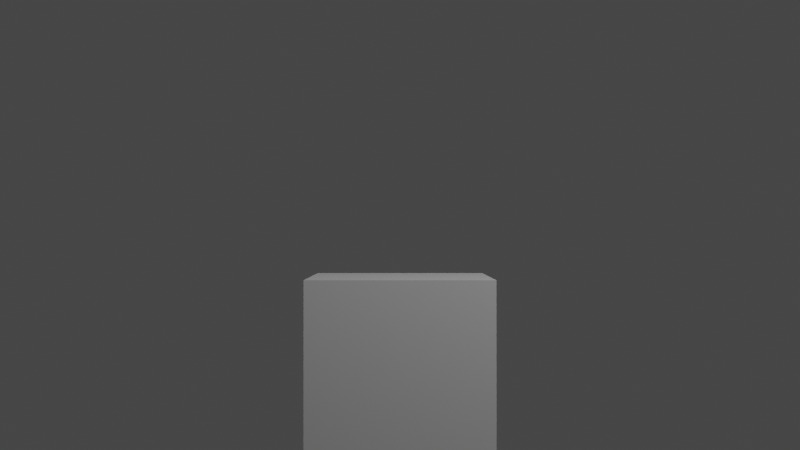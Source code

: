 # Source: testLight.blend  (saved by Blender 3.2.14; exported with 4.5.12 LTS)
import bpy
from mathutils import Matrix  # noqa: F401  (used for matrix-valued properties, if any)

bpy.ops.wm.read_factory_settings(use_empty=True)
scene = bpy.context.scene
scene.name = 'Scene'

# ---- collections
col_collection = bpy.data.collections.new('Collection'); scene.collection.children.link(col_collection)

# ---- materials (node trees are filled in below, after node groups)
mat_material = bpy.data.materials.new('Material')
mat_material.alpha_threshold = 0.0
mat_material.use_transparent_shadow = False
mat_material.line_color = (0.0, 0.0, 0.0, 1.0)

# ---- material node trees
mat_material.use_nodes = True; mat_material.node_tree.nodes.clear()
_N = mat_material.node_tree.nodes; _L = mat_material.node_tree.links
n0 = _N.new('ShaderNodeOutputMaterial'); n0.name = 'Material Output'; n0.location = (300, 300)
n1 = _N.new('ShaderNodeBsdfPrincipled'); n1.name = 'Principled BSDF'; n1.location = (10, 300)
n1.distribution = 'GGX'
n1.subsurface_method = 'RANDOM_WALK_SKIN'
n1.inputs[2].default_value = 0.4
n1.inputs[3].default_value = 1.45
n1.inputs[27].default_value = (0.0, 0.0, 0.0, 1.0)
n1.inputs[28].default_value = 1.0
_L.new(n1.outputs[0], n0.inputs[0])
n0.is_active_output = True

# ---- world
world_world = bpy.data.worlds.new('World'); scene.world = world_world
world_world.use_nodes = True; world_world.node_tree.nodes.clear()
_N = world_world.node_tree.nodes; _L = world_world.node_tree.links
n0 = _N.new('ShaderNodeOutputWorld'); n0.name = 'World Output'; n0.location = (300, 300)
n1 = _N.new('ShaderNodeBackground'); n1.name = 'Background'; n1.location = (10, 300)
n1.inputs[0].default_value = (0.05088, 0.05088, 0.05088, 1.0)
_L.new(n1.outputs[0], n0.inputs[0])
n0.is_active_output = True
world_world.color = (0.05088, 0.05088, 0.05088)
world_world.use_sun_shadow = False
world_world.sun_shadow_jitter_overblur = 0.0

# ---- cameras
cam_camera = bpy.data.cameras.new('Camera')
cam_camera.clip_end = 100.0
cam_camera.ortho_scale = 7.314

# ---- lights
light_light = bpy.data.lights.new('Light', 'POINT')
light_light.transmission_factor = 0.0
light_light.energy = 1000.0
light_light.shadow_soft_size = 0.1
light_light.shadow_maximum_resolution = 0.006
light_light.use_absolute_resolution = True
light_area = bpy.data.lights.new('Area', 'AREA')
light_area.transmission_factor = 0.0
light_area.energy = 7.854
light_area.shadow_soft_size = 8.0
light_area.shadow_maximum_resolution = 0.006
light_area.use_absolute_resolution = True
light_area.shape = 'RECTANGLE'
light_area.size = 8.0
light_area.size_y = 3.0

# ---- meshes
me_cube = bpy.data.meshes.new('Cube')
me_cube.from_pydata([(1.0, 1.0, 1.0), (1.0, 1.0, -1.0), (1.0, -1.0, 1.0), (1.0, -1.0, -1.0), (-1.0, 1.0, 1.0), (-1.0, 1.0, -1.0), (-1.0, -1.0, 1.0), (-1.0, -1.0, -1.0)], [], [(0, 4, 6, 2), (3, 2, 6, 7), (7, 6, 4, 5), (5, 1, 3, 7), (1, 0, 2, 3), (5, 4, 0, 1)])
_uv = me_cube.uv_layers.new(name='UVMap')
_uv.uv.foreach_set('vector', [0.625, 0.5, 0.875, 0.5, 0.875, 0.75, 0.625, 0.75, 0.375, 0.75, 0.625, 0.75, 0.625, 1.0, 0.375, 1.0, 0.375, 0.0, 0.625, 0.0, 0.625, 0.25, 0.375, 0.25, 0.125, 0.5, 0.375, 0.5, 0.375, 0.75, 0.125, 0.75, 0.375, 0.5, 0.625, 0.5, 0.625, 0.75, 0.375, 0.75, 0.375, 0.25, 0.625, 0.25, 0.625, 0.5, 0.375, 0.5])
me_cube.materials.append(mat_material)
me_cube.use_mirror_vertex_groups = False
me_cube.update()

# ---- objects
ob_cube = bpy.data.objects.new('Cube', me_cube)
ob_light = bpy.data.objects.new('Light', light_light)
ob_camera = bpy.data.objects.new('Camera', cam_camera)
ob_area = bpy.data.objects.new('Area', light_area)

# ---- transforms, parenting, visibility, modifiers, constraints
ob_cube.location = (0.0, 5.519, -1.501)
ob_cube.lock_rotations_4d = False
ob_cube.empty_display_type = 'ARROWS'
ob_cube.lineart.crease_threshold = 0.0
_m = ob_cube.modifiers.new('Triangulate', 'TRIANGULATE')
ob_light.location = (4.076, 1.005, 5.904)
ob_light.rotation_euler = (0.6503, 0.05522, 1.866)
ob_light.lock_rotations_4d = False
ob_light.empty_display_type = 'ARROWS'
ob_light.color = (0.0, 0.0, 0.0, 0.0)
ob_light.lineart.crease_threshold = 0.0
ob_camera.location = (0.0, -7.0, 0.0)
ob_camera.rotation_euler = (1.577, -0.0, 0.0)
ob_camera.lock_rotations_4d = False
ob_camera.empty_display_type = 'ARROWS'
ob_camera.color = (0.0, 0.0, 0.0, 0.0)
ob_camera.display_type = 'WIRE'
ob_camera.lineart.crease_threshold = 0.0
ob_area.location = (0.08502, 8.547, 0.3155)
ob_area.rotation_euler = (-1.465, -0.0, 0.0)

# ---- collection membership
col_collection.objects.link(ob_cube)
col_collection.objects.link(ob_light)
col_collection.objects.link(ob_camera)
col_collection.objects.link(ob_area)

# ---- scene / render settings (as saved in the file)
scene.camera = ob_camera
scene.frame_start = 1; scene.frame_end = 250; scene.frame_set(1)
scene.render.engine = 'BLENDER_EEVEE_NEXT'
scene.cycles.sampling_pattern = 'TABULATED_SOBOL'
scene.cycles.use_light_tree = False
scene.view_settings.view_transform = 'Filmic'
bpy.context.view_layer.update()
